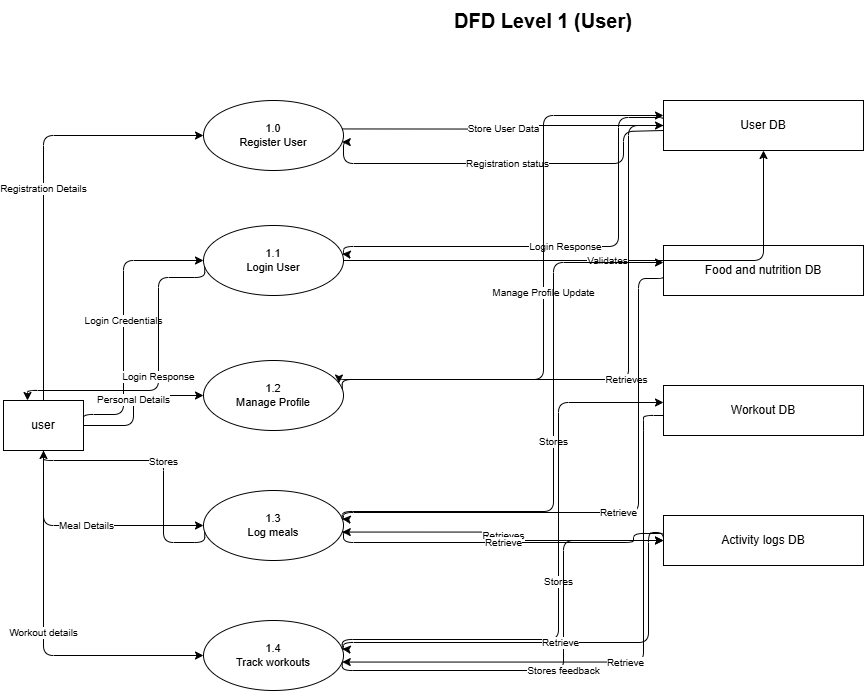

The diagram above was exported from draw.io. Its source (the exported page's mxGraphModel, read from the mxfile embedded in the PNG):
<mxGraphModel dx="1224" dy="354" grid="0" gridSize="10" guides="1" tooltips="1" connect="1" arrows="1" fold="1" page="1" pageScale="1" pageWidth="1169" pageHeight="827" math="0" shadow="0">
  <root>
    <mxCell id="0" />
    <mxCell id="1" parent="0" />
    <mxCell id="title" parent="1" style="text;html=1;strokeColor=none;fillColor=none;align=center;verticalAlign=middle;whiteSpace=wrap;fontSize=20;fontStyle=1;" value="DFD Level 1 (User)" vertex="1">
      <mxGeometry height="40" width="560" x="300" y="30" as="geometry" />
    </mxCell>
    <mxCell id="user" parent="1" style="rounded=0;whiteSpace=wrap;html=1;fillColor=#ffffff;strokeColor=#000000;fontSize=12;fontStyle=0;" value="user" vertex="1">
      <mxGeometry height="50" width="80" x="40" y="430" as="geometry" />
    </mxCell>
    <mxCell id="p10" parent="1" style="ellipse;whiteSpace=wrap;html=1;fillColor=#ffffff;strokeColor=#000000;fontSize=11;" value="1.0&#10;Register User" vertex="1">
      <mxGeometry height="70" width="140" x="240" y="130" as="geometry" />
    </mxCell>
    <mxCell id="p11" parent="1" style="ellipse;whiteSpace=wrap;html=1;fillColor=#ffffff;strokeColor=#000000;fontSize=11;" value="1.1&#10;Login User" vertex="1">
      <mxGeometry height="70" width="140" x="240" y="255" as="geometry" />
    </mxCell>
    <mxCell id="p12" parent="1" style="ellipse;whiteSpace=wrap;html=1;fillColor=#ffffff;strokeColor=#000000;fontSize=11;" value="1.2&#10;Manage Profile" vertex="1">
      <mxGeometry height="70" width="140" x="240" y="390" as="geometry" />
    </mxCell>
    <mxCell id="p13" parent="1" style="ellipse;whiteSpace=wrap;html=1;fillColor=#ffffff;strokeColor=#000000;fontSize=11;" value="1.3&#10;Log meals" vertex="1">
      <mxGeometry height="70" width="140" x="240" y="520" as="geometry" />
    </mxCell>
    <mxCell id="p14" parent="1" style="ellipse;whiteSpace=wrap;html=1;fillColor=#ffffff;strokeColor=#000000;fontSize=11;" value="1.4&#10;Track workouts" vertex="1">
      <mxGeometry height="70" width="140" x="240" y="650" as="geometry" />
    </mxCell>
    <mxCell id="ds_user" parent="1" style="shape=mxgraph.dfd.dataStore;whiteSpace=wrap;html=1;fillColor=#ffffff;strokeColor=#000000;fontSize=12;" value="User DB" vertex="1">
      <mxGeometry height="50" width="200" x="700" y="130" as="geometry" />
    </mxCell>
    <mxCell id="ds_food" parent="1" style="shape=mxgraph.dfd.dataStore;whiteSpace=wrap;html=1;fillColor=#ffffff;strokeColor=#000000;fontSize=12;" value="Food and nutrition DB" vertex="1">
      <mxGeometry height="50" width="200" x="700" y="275" as="geometry" />
    </mxCell>
    <mxCell id="ds_workout" parent="1" style="shape=mxgraph.dfd.dataStore;whiteSpace=wrap;html=1;fillColor=#ffffff;strokeColor=#000000;fontSize=12;" value="Workout DB" vertex="1">
      <mxGeometry height="50" width="200" x="700" y="415" as="geometry" />
    </mxCell>
    <mxCell id="ds_activity" parent="1" style="shape=mxgraph.dfd.dataStore;whiteSpace=wrap;html=1;fillColor=#ffffff;strokeColor=#000000;fontSize=12;" value="Activity logs DB" vertex="1">
      <mxGeometry height="50" width="200" x="700" y="545" as="geometry" />
    </mxCell>
    <mxCell id="f1" edge="1" parent="1" source="user" style="edgeStyle=orthogonalEdgeStyle;html=1;fontSize=10;fillColor=none;strokeColor=#000000;exitX=0.5;exitY=0;exitDx=0;exitDy=0;entryX=0;entryY=0.5;entryDx=0;entryDy=0;" target="p10" value="Registration Details">
      <mxGeometry relative="1" as="geometry">
        <Array as="points">
          <mxPoint x="80" y="165" />
        </Array>
      </mxGeometry>
    </mxCell>
    <mxCell id="f2" edge="1" parent="1" source="p10" style="edgeStyle=orthogonalEdgeStyle;html=1;fontSize=10;fillColor=none;strokeColor=#000000;exitX=1;exitY=0.4;exitDx=0;exitDy=0;" target="ds_user" value="Store User Data">
      <mxGeometry relative="1" as="geometry" />
    </mxCell>
    <mxCell id="f3" edge="1" parent="1" source="ds_user" style="edgeStyle=orthogonalEdgeStyle;html=1;fontSize=10;fillColor=none;strokeColor=#000000;exitX=0;exitY=0.6;exitDx=0;exitDy=0;entryX=1;entryY=0.6;entryDx=0;entryDy=0;" target="p10" value="Registration status">
      <mxGeometry relative="1" as="geometry">
        <Array as="points">
          <mxPoint x="660" y="161" />
          <mxPoint x="660" y="193" />
          <mxPoint x="380" y="193" />
        </Array>
      </mxGeometry>
    </mxCell>
    <mxCell id="f4" edge="1" parent="1" source="user" style="edgeStyle=orthogonalEdgeStyle;html=1;fontSize=10;fillColor=none;strokeColor=#000000;exitX=1;exitY=0.4;exitDx=0;exitDy=0;entryX=0;entryY=0.5;entryDx=0;entryDy=0;" target="p11" value="Login Credentials">
      <mxGeometry relative="1" as="geometry">
        <Array as="points">
          <mxPoint x="160" y="444" />
          <mxPoint x="160" y="290" />
        </Array>
      </mxGeometry>
    </mxCell>
    <mxCell id="f5" edge="1" parent="1" source="p11" style="edgeStyle=orthogonalEdgeStyle;html=1;fontSize=10;fillColor=none;strokeColor=#000000;exitX=0;exitY=0.6;exitDx=0;exitDy=0;entryX=0.3;entryY=0;entryDx=0;entryDy=0;" target="user" value="Login Response">
      <mxGeometry relative="1" as="geometry">
        <Array as="points">
          <mxPoint x="195" y="307" />
          <mxPoint x="195" y="420" />
        </Array>
      </mxGeometry>
    </mxCell>
    <mxCell id="f6" edge="1" parent="1" source="p11" style="edgeStyle=orthogonalEdgeStyle;html=1;fontSize=10;fillColor=none;strokeColor=#000000;" target="ds_user" value="Validates">
      <mxGeometry relative="1" as="geometry" />
    </mxCell>
    <mxCell id="f7" edge="1" parent="1" source="ds_user" style="edgeStyle=orthogonalEdgeStyle;html=1;fontSize=10;fillColor=none;strokeColor=#000000;exitX=0;exitY=0.4;exitDx=0;exitDy=0;entryX=1;entryY=0.4;entryDx=0;entryDy=0;" target="p11" value="Login Response">
      <mxGeometry relative="1" as="geometry">
        <Array as="points">
          <mxPoint x="655" y="147" />
          <mxPoint x="655" y="276" />
          <mxPoint x="380" y="276" />
        </Array>
      </mxGeometry>
    </mxCell>
    <mxCell id="f8" edge="1" parent="1" source="user" style="edgeStyle=orthogonalEdgeStyle;html=1;fontSize=10;fillColor=none;strokeColor=#000000;exitX=1;exitY=0.5;exitDx=0;exitDy=0;entryX=0;entryY=0.5;entryDx=0;entryDy=0;" target="p12" value="Personal Details">
      <mxGeometry relative="1" as="geometry">
        <Array as="points">
          <mxPoint x="170" y="455" />
          <mxPoint x="170" y="425" />
        </Array>
      </mxGeometry>
    </mxCell>
    <mxCell id="f9" edge="1" parent="1" source="p12" style="edgeStyle=orthogonalEdgeStyle;html=1;fontSize=10;fillColor=none;strokeColor=#000000;exitX=1;exitY=0.4;exitDx=0;exitDy=0;" target="ds_user" value="Manage Profile Update">
      <mxGeometry relative="1" as="geometry">
        <Array as="points">
          <mxPoint x="580" y="409" />
          <mxPoint x="580" y="145" />
        </Array>
      </mxGeometry>
    </mxCell>
    <mxCell id="f10" edge="1" parent="1" source="ds_user" style="edgeStyle=orthogonalEdgeStyle;html=1;fontSize=10;fillColor=none;strokeColor=#000000;exitX=0;exitY=0.5;exitDx=0;exitDy=0;entryX=1;entryY=0.3;entryDx=0;entryDy=0;" target="p12" value="Retrieves">
      <mxGeometry relative="1" as="geometry">
        <Array as="points">
          <mxPoint x="665" y="155" />
          <mxPoint x="665" y="409" />
        </Array>
      </mxGeometry>
    </mxCell>
    <mxCell id="f11" edge="1" parent="1" source="user" style="edgeStyle=orthogonalEdgeStyle;html=1;fontSize=10;fillColor=none;strokeColor=#000000;exitX=0.5;exitY=1;exitDx=0;exitDy=0;entryX=0;entryY=0.5;entryDx=0;entryDy=0;" target="p13" value="Meal Details">
      <mxGeometry relative="1" as="geometry">
        <Array as="points">
          <mxPoint x="80" y="490" />
          <mxPoint x="80" y="555" />
        </Array>
      </mxGeometry>
    </mxCell>
    <mxCell id="f12" edge="1" parent="1" source="p13" style="edgeStyle=orthogonalEdgeStyle;html=1;fontSize=10;fillColor=none;strokeColor=#000000;exitX=1;exitY=0.4;exitDx=0;exitDy=0;" target="ds_food" value="Stores">
      <mxGeometry relative="1" as="geometry">
        <Array as="points">
          <mxPoint x="590" y="541" />
          <mxPoint x="590" y="292" />
        </Array>
      </mxGeometry>
    </mxCell>
    <mxCell id="f13" edge="1" parent="1" source="ds_food" style="edgeStyle=orthogonalEdgeStyle;html=1;fontSize=10;fillColor=none;strokeColor=#000000;exitX=0;exitY=0.6;exitDx=0;exitDy=0;entryX=1;entryY=0.4;entryDx=0;entryDy=0;" target="p13" value="Retrieve">
      <mxGeometry relative="1" as="geometry">
        <Array as="points">
          <mxPoint x="675" y="308" />
          <mxPoint x="675" y="542" />
          <mxPoint x="380" y="542" />
        </Array>
      </mxGeometry>
    </mxCell>
    <mxCell id="f14" edge="1" parent="1" source="p13" style="edgeStyle=orthogonalEdgeStyle;html=1;fontSize=10;fillColor=none;strokeColor=#000000;exitX=1;exitY=0.6;exitDx=0;exitDy=0;" target="ds_activity" value="Retrieves">
      <mxGeometry relative="1" as="geometry" />
    </mxCell>
    <mxCell id="f15" edge="1" parent="1" source="ds_activity" style="edgeStyle=orthogonalEdgeStyle;html=1;fontSize=10;fillColor=none;strokeColor=#000000;exitX=0;exitY=0.4;exitDx=0;exitDy=0;entryX=1;entryY=0.6;entryDx=0;entryDy=0;" target="p13" value="Retrieve">
      <mxGeometry relative="1" as="geometry">
        <Array as="points">
          <mxPoint x="670" y="563" />
          <mxPoint x="670" y="572" />
          <mxPoint x="380" y="572" />
        </Array>
      </mxGeometry>
    </mxCell>
    <mxCell id="f16" edge="1" parent="1" source="user" style="edgeStyle=orthogonalEdgeStyle;html=1;fontSize=10;fillColor=none;strokeColor=#000000;exitX=0.5;exitY=1;exitDx=0;exitDy=0;entryX=0;entryY=0.5;entryDx=0;entryDy=0;" target="p14" value="Workout details">
      <mxGeometry relative="1" as="geometry">
        <Array as="points">
          <mxPoint x="80" y="490" />
          <mxPoint x="80" y="685" />
        </Array>
      </mxGeometry>
    </mxCell>
    <mxCell id="f17" edge="1" parent="1" source="p14" style="edgeStyle=orthogonalEdgeStyle;html=1;fontSize=10;fillColor=none;strokeColor=#000000;exitX=1;exitY=0.4;exitDx=0;exitDy=0;" target="ds_workout" value="Stores">
      <mxGeometry relative="1" as="geometry">
        <Array as="points">
          <mxPoint x="595" y="669" />
          <mxPoint x="595" y="432" />
        </Array>
      </mxGeometry>
    </mxCell>
    <mxCell id="f18" edge="1" parent="1" source="ds_workout" style="edgeStyle=orthogonalEdgeStyle;html=1;fontSize=10;fillColor=none;strokeColor=#000000;exitX=0;exitY=0.6;exitDx=0;exitDy=0;entryX=1;entryY=0.6;entryDx=0;entryDy=0;" target="p14" value="Retrieve">
      <mxGeometry relative="1" as="geometry">
        <Array as="points">
          <mxPoint x="680" y="450" />
          <mxPoint x="680" y="692" />
          <mxPoint x="380" y="692" />
        </Array>
      </mxGeometry>
    </mxCell>
    <mxCell id="f19" edge="1" parent="1" source="p14" style="edgeStyle=orthogonalEdgeStyle;html=1;fontSize=10;fillColor=none;strokeColor=#000000;exitX=1;exitY=0.6;exitDx=0;exitDy=0;" target="ds_activity" value="Stores feedback">
      <mxGeometry relative="1" as="geometry">
        <Array as="points">
          <mxPoint x="600" y="700" />
          <mxPoint x="600" y="570" />
        </Array>
      </mxGeometry>
    </mxCell>
    <mxCell id="f20" edge="1" parent="1" source="ds_activity" style="edgeStyle=orthogonalEdgeStyle;html=1;fontSize=10;fillColor=none;strokeColor=#000000;exitX=0;exitY=0.6;exitDx=0;exitDy=0;entryX=1;entryY=0.4;entryDx=0;entryDy=0;" target="p14" value="Retrieve">
      <mxGeometry relative="1" as="geometry">
        <Array as="points">
          <mxPoint x="685" y="562" />
          <mxPoint x="685" y="672" />
          <mxPoint x="380" y="672" />
        </Array>
      </mxGeometry>
    </mxCell>
    <mxCell id="f21" edge="1" parent="1" source="p13" style="edgeStyle=orthogonalEdgeStyle;html=1;fontSize=10;fillColor=none;strokeColor=#000000;exitX=0;exitY=0.6;exitDx=0;exitDy=0;entryX=0.5;entryY=1;entryDx=0;entryDy=0;" target="user" value="Stores">
      <mxGeometry relative="1" as="geometry">
        <Array as="points">
          <mxPoint x="200" y="572" />
          <mxPoint x="200" y="490" />
        </Array>
      </mxGeometry>
    </mxCell>
  </root>
</mxGraphModel>